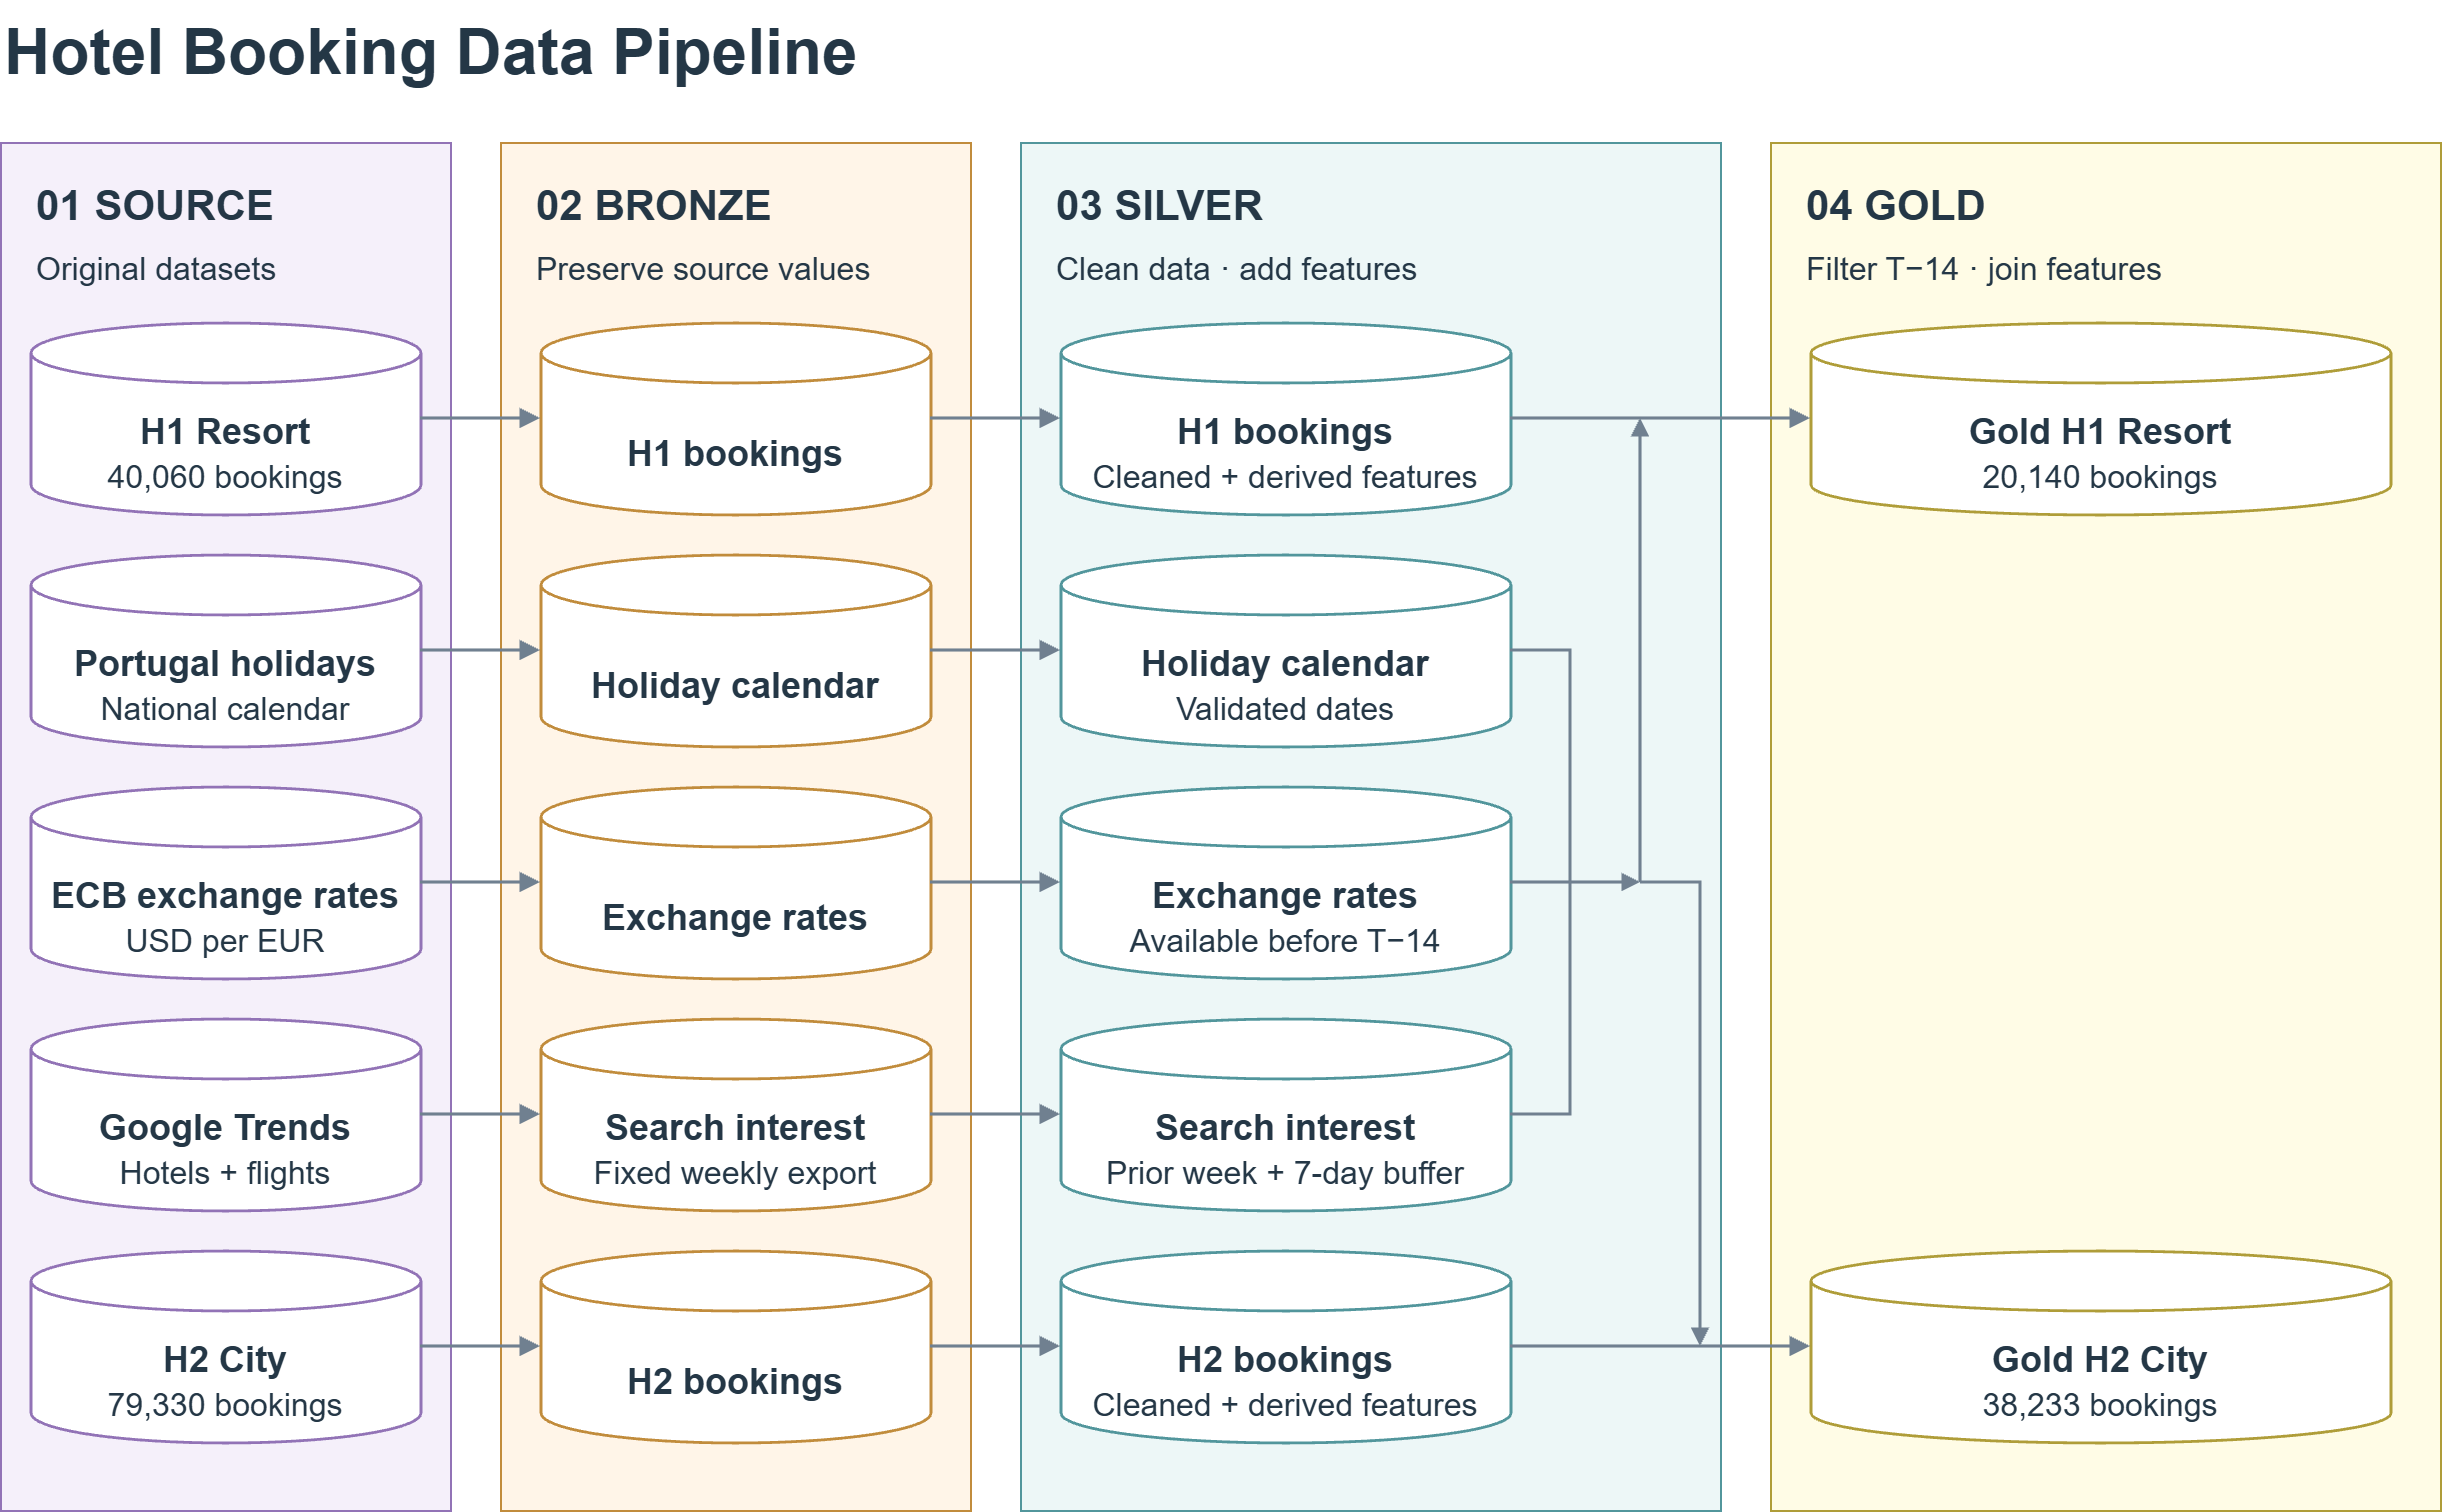

The diagram above was exported from draw.io. Its source (the exported page's mxGraphModel, read from the mxfile embedded in the PNG):
<mxGraphModel dx="1491" dy="871" grid="0" gridSize="10" guides="1" tooltips="1" connect="1" arrows="1" fold="1" page="0" pageScale="1" pageWidth="850" pageHeight="1100" math="0" shadow="0">
  <root>
    <mxCell id="0" />
    <mxCell id="1" parent="0" />
    <mxCell id="title" parent="1" style="whiteSpace=wrap;html=1;fontFamily=Arial;fontColor=#243746;text;strokeColor=none;fillColor=none;align=left;fontSize=32;" value="&lt;b&gt;Hotel Booking Data Pipeline&lt;/b&gt;" vertex="1">
      <mxGeometry height="48" width="1220" x="20" y="12" as="geometry" />
    </mxCell>
    <mxCell id="source" parent="1" style="whiteSpace=wrap;html=1;fontFamily=Arial;fontColor=#243746;rounded=0;fillColor=#F5F0FA;strokeColor=#9273B6;" value="" vertex="1">
      <mxGeometry height="684" width="225" x="20" y="83" as="geometry" />
    </mxCell>
    <mxCell id="sourcetitle" parent="1" style="whiteSpace=wrap;html=1;fontFamily=Arial;fontColor=#243746;text;strokeColor=none;fillColor=none;align=left;fontSize=21;" value="&lt;b&gt;01 SOURCE&lt;/b&gt;" vertex="1">
      <mxGeometry height="28" width="200" x="36" y="95" as="geometry" />
    </mxCell>
    <mxCell id="sourcesub" parent="1" style="whiteSpace=wrap;html=1;fontFamily=Arial;fontColor=#243746;text;strokeColor=none;fillColor=none;align=left;fontSize=16;" value="Original datasets" vertex="1">
      <mxGeometry height="24" width="200" x="36" y="130" as="geometry" />
    </mxCell>
    <mxCell id="bronze" parent="1" style="whiteSpace=wrap;html=1;fontFamily=Arial;fontColor=#243746;rounded=0;fillColor=#FFF5E8;strokeColor=#C18C3C;" value="" vertex="1">
      <mxGeometry height="684" width="235" x="270" y="83" as="geometry" />
    </mxCell>
    <mxCell id="bronzetitle" parent="1" style="whiteSpace=wrap;html=1;fontFamily=Arial;fontColor=#243746;text;strokeColor=none;fillColor=none;align=left;fontSize=21;" value="&lt;b&gt;02 BRONZE&lt;/b&gt;" vertex="1">
      <mxGeometry height="28" width="210" x="286" y="95" as="geometry" />
    </mxCell>
    <mxCell id="bronzesub" parent="1" style="whiteSpace=wrap;html=1;fontFamily=Arial;fontColor=#243746;text;strokeColor=none;fillColor=none;align=left;fontSize=16;" value="Preserve source values" vertex="1">
      <mxGeometry height="24" width="210" x="286" y="130" as="geometry" />
    </mxCell>
    <mxCell id="silver" parent="1" style="whiteSpace=wrap;html=1;fontFamily=Arial;fontColor=#243746;rounded=0;fillColor=#EDF7F7;strokeColor=#52969C;" value="" vertex="1">
      <mxGeometry height="684" width="350" x="530" y="83" as="geometry" />
    </mxCell>
    <mxCell id="silvertitle" parent="1" style="whiteSpace=wrap;html=1;fontFamily=Arial;fontColor=#243746;text;strokeColor=none;fillColor=none;align=left;fontSize=21;" value="&lt;b&gt;03 SILVER&lt;/b&gt;" vertex="1">
      <mxGeometry height="28" width="318" x="546" y="95" as="geometry" />
    </mxCell>
    <mxCell id="silversub" parent="1" style="whiteSpace=wrap;html=1;fontFamily=Arial;fontColor=#243746;text;strokeColor=none;fillColor=none;align=left;fontSize=16;" value="Clean data · add features" vertex="1">
      <mxGeometry height="24" width="318" x="546" y="130" as="geometry" />
    </mxCell>
    <mxCell id="gold" parent="1" style="whiteSpace=wrap;html=1;fontFamily=Arial;fontColor=#243746;rounded=0;fillColor=#FFFCE6;strokeColor=#AF9D39;" value="" vertex="1">
      <mxGeometry height="684" width="335" x="905" y="83" as="geometry" />
    </mxCell>
    <mxCell id="goldtitle" parent="1" style="whiteSpace=wrap;html=1;fontFamily=Arial;fontColor=#243746;text;strokeColor=none;fillColor=none;align=left;fontSize=21;" value="&lt;b&gt;04 GOLD&lt;/b&gt;" vertex="1">
      <mxGeometry height="28" width="308" x="921" y="95" as="geometry" />
    </mxCell>
    <mxCell id="goldsub" parent="1" style="whiteSpace=wrap;html=1;fontFamily=Arial;fontColor=#243746;text;strokeColor=none;fillColor=none;align=left;fontSize=16;" value="Filter T−14 · join features" vertex="1">
      <mxGeometry height="24" width="308" x="921" y="130" as="geometry" />
    </mxCell>
    <mxCell id="sh1" parent="1" style="whiteSpace=wrap;html=1;fontFamily=Arial;fontColor=#243746;shape=cylinder3;boundedLbl=1;backgroundOutline=1;size=15;fillColor=#FFFFFF;strokeColor=#9273B6;strokeWidth=1.4;fontSize=18;spacing=8;spacingTop=10;" value="&lt;b&gt;H1 Resort&lt;/b&gt;&lt;br&gt;&lt;span style=&quot;font-size:16px&quot;&gt;40,060 bookings&lt;/span&gt;" vertex="1">
      <mxGeometry height="96" width="195" x="35" y="173" as="geometry" />
    </mxCell>
    <mxCell id="bh1" parent="1" style="whiteSpace=wrap;html=1;fontFamily=Arial;fontColor=#243746;shape=cylinder3;boundedLbl=1;backgroundOutline=1;size=15;fillColor=#FFFFFF;strokeColor=#C18C3C;strokeWidth=1.4;fontSize=18;spacing=8;spacingTop=10;" value="&lt;b&gt;H1 bookings&lt;/b&gt;" vertex="1">
      <mxGeometry height="96" width="195" x="290" y="173" as="geometry" />
    </mxCell>
    <mxCell id="vh1" parent="1" style="whiteSpace=wrap;html=1;fontFamily=Arial;fontColor=#243746;shape=cylinder3;boundedLbl=1;backgroundOutline=1;size=15;fillColor=#FFFFFF;strokeColor=#52969C;strokeWidth=1.4;fontSize=18;spacing=8;spacingTop=10;" value="&lt;b&gt;H1 bookings&lt;/b&gt;&lt;br&gt;&lt;span style=&quot;font-size:16px&quot;&gt;Cleaned + derived features&lt;/span&gt;" vertex="1">
      <mxGeometry height="96" width="225" x="550" y="173" as="geometry" />
    </mxCell>
    <mxCell id="sbh1" edge="1" parent="1" source="sh1" style="edgeStyle=orthogonalEdgeStyle;rounded=0;endArrow=block;endFill=1;strokeColor=#708090;strokeWidth=1.6;exitX=1;exitY=0.5;entryX=0;entryY=0.5;" target="bh1">
      <mxGeometry relative="1" as="geometry" />
    </mxCell>
    <mxCell id="bvh1" edge="1" parent="1" source="bh1" style="edgeStyle=orthogonalEdgeStyle;rounded=0;endArrow=block;endFill=1;strokeColor=#708090;strokeWidth=1.6;exitX=1;exitY=0.5;entryX=0;entryY=0.5;" target="vh1">
      <mxGeometry relative="1" as="geometry" />
    </mxCell>
    <mxCell id="shol" parent="1" style="whiteSpace=wrap;html=1;fontFamily=Arial;fontColor=#243746;shape=cylinder3;boundedLbl=1;backgroundOutline=1;size=15;fillColor=#FFFFFF;strokeColor=#9273B6;strokeWidth=1.4;fontSize=18;spacing=8;spacingTop=10;" value="&lt;b&gt;Portugal holidays&lt;/b&gt;&lt;br&gt;&lt;span style=&quot;font-size:16px&quot;&gt;National calendar&lt;/span&gt;" vertex="1">
      <mxGeometry height="96" width="195" x="35" y="289" as="geometry" />
    </mxCell>
    <mxCell id="bhol" parent="1" style="whiteSpace=wrap;html=1;fontFamily=Arial;fontColor=#243746;shape=cylinder3;boundedLbl=1;backgroundOutline=1;size=15;fillColor=#FFFFFF;strokeColor=#C18C3C;strokeWidth=1.4;fontSize=18;spacing=8;spacingTop=10;" value="&lt;b&gt;Holiday calendar&lt;/b&gt;" vertex="1">
      <mxGeometry height="96" width="195" x="290" y="289" as="geometry" />
    </mxCell>
    <mxCell id="vhol" parent="1" style="whiteSpace=wrap;html=1;fontFamily=Arial;fontColor=#243746;shape=cylinder3;boundedLbl=1;backgroundOutline=1;size=15;fillColor=#FFFFFF;strokeColor=#52969C;strokeWidth=1.4;fontSize=18;spacing=8;spacingTop=10;" value="&lt;b&gt;Holiday calendar&lt;/b&gt;&lt;br&gt;&lt;span style=&quot;font-size:16px&quot;&gt;Validated dates&lt;/span&gt;" vertex="1">
      <mxGeometry height="96" width="225" x="550" y="289" as="geometry" />
    </mxCell>
    <mxCell id="sbhol" edge="1" parent="1" source="shol" style="edgeStyle=orthogonalEdgeStyle;rounded=0;endArrow=block;endFill=1;strokeColor=#708090;strokeWidth=1.6;exitX=1;exitY=0.5;entryX=0;entryY=0.5;" target="bhol">
      <mxGeometry relative="1" as="geometry" />
    </mxCell>
    <mxCell id="bvhol" edge="1" parent="1" source="bhol" style="edgeStyle=orthogonalEdgeStyle;rounded=0;endArrow=block;endFill=1;strokeColor=#708090;strokeWidth=1.6;exitX=1;exitY=0.5;entryX=0;entryY=0.5;" target="vhol">
      <mxGeometry relative="1" as="geometry" />
    </mxCell>
    <mxCell id="sfx" parent="1" style="whiteSpace=wrap;html=1;fontFamily=Arial;fontColor=#243746;shape=cylinder3;boundedLbl=1;backgroundOutline=1;size=15;fillColor=#FFFFFF;strokeColor=#9273B6;strokeWidth=1.4;fontSize=18;spacing=8;spacingTop=10;" value="&lt;b&gt;ECB exchange rates&lt;/b&gt;&lt;br&gt;&lt;span style=&quot;font-size:16px&quot;&gt;USD per EUR&lt;/span&gt;" vertex="1">
      <mxGeometry height="96" width="195" x="35" y="405" as="geometry" />
    </mxCell>
    <mxCell id="bfx" parent="1" style="whiteSpace=wrap;html=1;fontFamily=Arial;fontColor=#243746;shape=cylinder3;boundedLbl=1;backgroundOutline=1;size=15;fillColor=#FFFFFF;strokeColor=#C18C3C;strokeWidth=1.4;fontSize=18;spacing=8;spacingTop=10;" value="&lt;b&gt;Exchange rates&lt;/b&gt;" vertex="1">
      <mxGeometry height="96" width="195" x="290" y="405" as="geometry" />
    </mxCell>
    <mxCell id="vfx" parent="1" style="whiteSpace=wrap;html=1;fontFamily=Arial;fontColor=#243746;shape=cylinder3;boundedLbl=1;backgroundOutline=1;size=15;fillColor=#FFFFFF;strokeColor=#52969C;strokeWidth=1.4;fontSize=18;spacing=8;spacingTop=10;" value="&lt;b&gt;Exchange rates&lt;/b&gt;&lt;br&gt;&lt;span style=&quot;font-size:16px&quot;&gt;Available before T−14&lt;/span&gt;" vertex="1">
      <mxGeometry height="96" width="225" x="550" y="405" as="geometry" />
    </mxCell>
    <mxCell id="sbfx" edge="1" parent="1" source="sfx" style="edgeStyle=orthogonalEdgeStyle;rounded=0;endArrow=block;endFill=1;strokeColor=#708090;strokeWidth=1.6;exitX=1;exitY=0.5;entryX=0;entryY=0.5;" target="bfx">
      <mxGeometry relative="1" as="geometry" />
    </mxCell>
    <mxCell id="bvfx" edge="1" parent="1" source="bfx" style="edgeStyle=orthogonalEdgeStyle;rounded=0;endArrow=block;endFill=1;strokeColor=#708090;strokeWidth=1.6;exitX=1;exitY=0.5;entryX=0;entryY=0.5;" target="vfx">
      <mxGeometry relative="1" as="geometry" />
    </mxCell>
    <mxCell id="sh2" parent="1" style="whiteSpace=wrap;html=1;fontFamily=Arial;fontColor=#243746;shape=cylinder3;boundedLbl=1;backgroundOutline=1;size=15;fillColor=#FFFFFF;strokeColor=#9273B6;strokeWidth=1.4;fontSize=18;spacing=8;spacingTop=10;" value="&lt;b&gt;H2 City&lt;/b&gt;&lt;br&gt;&lt;span style=&quot;font-size:16px&quot;&gt;79,330 bookings&lt;/span&gt;" vertex="1">
      <mxGeometry height="96" width="195" x="35" y="637" as="geometry" />
    </mxCell>
    <mxCell id="bh2" parent="1" style="whiteSpace=wrap;html=1;fontFamily=Arial;fontColor=#243746;shape=cylinder3;boundedLbl=1;backgroundOutline=1;size=15;fillColor=#FFFFFF;strokeColor=#C18C3C;strokeWidth=1.4;fontSize=18;spacing=8;spacingTop=10;" value="&lt;b&gt;H2 bookings&lt;/b&gt;" vertex="1">
      <mxGeometry height="96" width="195" x="290" y="637" as="geometry" />
    </mxCell>
    <mxCell id="vh2" parent="1" style="whiteSpace=wrap;html=1;fontFamily=Arial;fontColor=#243746;shape=cylinder3;boundedLbl=1;backgroundOutline=1;size=15;fillColor=#FFFFFF;strokeColor=#52969C;strokeWidth=1.4;fontSize=18;spacing=8;spacingTop=10;" value="&lt;b&gt;H2 bookings&lt;/b&gt;&lt;br&gt;&lt;span style=&quot;font-size:16px&quot;&gt;Cleaned + derived features&lt;/span&gt;" vertex="1">
      <mxGeometry height="96" width="225" x="550" y="637" as="geometry" />
    </mxCell>
    <mxCell id="sbh2" edge="1" parent="1" source="sh2" style="edgeStyle=orthogonalEdgeStyle;rounded=0;endArrow=block;endFill=1;strokeColor=#708090;strokeWidth=1.6;exitX=1;exitY=0.5;entryX=0;entryY=0.5;" target="bh2">
      <mxGeometry relative="1" as="geometry" />
    </mxCell>
    <mxCell id="bvh2" edge="1" parent="1" source="bh2" style="edgeStyle=orthogonalEdgeStyle;rounded=0;endArrow=block;endFill=1;strokeColor=#708090;strokeWidth=1.6;exitX=1;exitY=0.5;entryX=0;entryY=0.5;" target="vh2">
      <mxGeometry relative="1" as="geometry" />
    </mxCell>
    <mxCell id="gH1" parent="1" style="whiteSpace=wrap;html=1;fontFamily=Arial;fontColor=#243746;shape=cylinder3;boundedLbl=1;backgroundOutline=1;size=15;fillColor=#FFFFFF;strokeColor=#AF9D39;strokeWidth=1.4;fontSize=18;spacing=8;spacingTop=10;" value="&lt;b&gt;Gold H1 Resort&lt;/b&gt;&lt;br&gt;&lt;span style=&quot;font-size:16px&quot;&gt;20,140 bookings&lt;/span&gt;" vertex="1">
      <mxGeometry height="96" width="290" x="925" y="173" as="geometry" />
    </mxCell>
    <mxCell id="gH2" parent="1" style="whiteSpace=wrap;html=1;fontFamily=Arial;fontColor=#243746;shape=cylinder3;boundedLbl=1;backgroundOutline=1;size=15;fillColor=#FFFFFF;strokeColor=#AF9D39;strokeWidth=1.4;fontSize=18;spacing=8;spacingTop=10;" value="&lt;b&gt;Gold H2 City&lt;/b&gt;&lt;br&gt;&lt;span style=&quot;font-size:16px&quot;&gt;38,233 bookings&lt;/span&gt;" vertex="1">
      <mxGeometry height="96" width="290" x="925" y="637" as="geometry" />
    </mxCell>
    <mxCell id="sgt" parent="1" style="whiteSpace=wrap;html=1;fontFamily=Arial;fontColor=#243746;shape=cylinder3;boundedLbl=1;backgroundOutline=1;size=15;fillColor=#FFFFFF;strokeWidth=1.4;fontSize=18;spacing=8;spacingTop=10;strokeColor=#9273B6;" value="&lt;b&gt;Google Trends&lt;/b&gt;&lt;br&gt;&lt;span style=&quot;font-size:16px&quot;&gt;Hotels + flights&lt;/span&gt;" vertex="1">
      <mxGeometry height="96" width="195" x="35" y="521" as="geometry" />
    </mxCell>
    <mxCell id="bgt" parent="1" style="whiteSpace=wrap;html=1;fontFamily=Arial;fontColor=#243746;shape=cylinder3;boundedLbl=1;backgroundOutline=1;size=15;fillColor=#FFFFFF;strokeWidth=1.4;fontSize=18;spacing=8;spacingTop=10;strokeColor=#C18C3C;" value="&lt;b&gt;Search interest&lt;/b&gt;&lt;br&gt;&lt;span style=&quot;font-size:16px&quot;&gt;Fixed weekly export&lt;/span&gt;" vertex="1">
      <mxGeometry height="96" width="195" x="290" y="521" as="geometry" />
    </mxCell>
    <mxCell id="vgt" parent="1" style="whiteSpace=wrap;html=1;fontFamily=Arial;fontColor=#243746;shape=cylinder3;boundedLbl=1;backgroundOutline=1;size=15;fillColor=#FFFFFF;strokeWidth=1.4;fontSize=18;spacing=8;spacingTop=10;strokeColor=#52969C;" value="&lt;b&gt;Search interest&lt;/b&gt;&lt;br&gt;&lt;span style=&quot;font-size:16px&quot;&gt;Prior week + 7-day buffer&lt;/span&gt;" vertex="1">
      <mxGeometry height="96" width="225" x="550" y="521" as="geometry" />
    </mxCell>
    <mxCell id="sbgt" edge="1" parent="1" source="sgt" style="edgeStyle=none;rounded=0;curved=0;endArrow=block;endFill=1;strokeColor=#708090;strokeWidth=1.6;exitX=1;exitY=0.5;entryX=0;entryY=0.5;" target="bgt">
      <mxGeometry relative="1" as="geometry" />
    </mxCell>
    <mxCell id="bvgt" edge="1" parent="1" source="bgt" style="edgeStyle=none;rounded=0;curved=0;endArrow=block;endFill=1;strokeColor=#708090;strokeWidth=1.6;exitX=1;exitY=0.5;entryX=0;entryY=0.5;" target="vgt">
      <mxGeometry relative="1" as="geometry" />
    </mxCell>
    <mxCell id="externalMerge" parent="1" style="shape=ellipse;opacity=0;strokeColor=none;fillColor=none;resizable=0;movable=0;" vertex="1">
      <mxGeometry x="805" y="453" as="geometry" />
    </mxCell>
    <mxCell id="mergeH1" parent="1" style="shape=ellipse;opacity=0;strokeColor=none;fillColor=none;resizable=0;movable=0;" vertex="1">
      <mxGeometry x="840" y="221" as="geometry" />
    </mxCell>
    <mxCell id="mergeH2" parent="1" style="shape=ellipse;opacity=0;strokeColor=none;fillColor=none;resizable=0;movable=0;" vertex="1">
      <mxGeometry x="870" y="685" as="geometry" />
    </mxCell>
    <mxCell id="holidayMerge" edge="1" parent="1" source="vhol" style="edgeStyle=none;rounded=0;curved=0;startArrow=none;endArrow=none;endFill=1;strokeColor=#708090;strokeWidth=1.6;exitX=1;exitY=0.5;entryX=0;entryY=0.5;exitPerimeter=0;entryPerimeter=0;" target="externalMerge">
      <mxGeometry relative="1" as="geometry">
        <Array as="points">
          <mxPoint x="805" y="337" />
        </Array>
      </mxGeometry>
    </mxCell>
    <mxCell id="fxMerge" edge="1" parent="1" source="vfx" style="edgeStyle=none;rounded=0;curved=0;startArrow=none;endArrow=none;endFill=1;strokeColor=#708090;strokeWidth=1.6;exitX=1;exitY=0.5;entryX=0;entryY=0.5;exitPerimeter=0;entryPerimeter=0;" target="externalMerge">
      <mxGeometry relative="1" as="geometry" />
    </mxCell>
    <mxCell id="trendsMerge" edge="1" parent="1" source="vgt" style="edgeStyle=none;rounded=0;curved=0;startArrow=none;endArrow=none;endFill=1;strokeColor=#708090;strokeWidth=1.6;exitX=1;exitY=0.5;entryX=0;entryY=0.5;exitPerimeter=0;entryPerimeter=0;" target="externalMerge">
      <mxGeometry relative="1" as="geometry">
        <Array as="points">
          <mxPoint x="805" y="569" />
        </Array>
      </mxGeometry>
    </mxCell>
    <mxCell id="externalToH1" edge="1" parent="1" source="externalFork" style="edgeStyle=none;rounded=0;curved=0;startArrow=none;endArrow=block;endSize=5;endFill=1;strokeColor=#708090;strokeWidth=1.6;exitX=1;exitY=0.5;entryX=0;entryY=0.5;exitPerimeter=0;entryPerimeter=0;" target="mergeH1">
      <mxGeometry relative="1" as="geometry" />
    </mxCell>
    <mxCell id="externalToH2" edge="1" parent="1" source="externalFork" style="edgeStyle=none;rounded=0;curved=0;startArrow=none;endArrow=block;endSize=5;endFill=1;strokeColor=#708090;strokeWidth=1.6;exitX=1;exitY=0.5;entryX=0;entryY=0.5;exitPerimeter=0;entryPerimeter=0;" target="mergeH2">
      <mxGeometry relative="1" as="geometry">
        <Array as="points">
          <mxPoint x="870" y="453" />
        </Array>
      </mxGeometry>
    </mxCell>
    <mxCell id="h1Merge" edge="1" parent="1" source="vh1" style="edgeStyle=none;rounded=0;curved=0;startArrow=none;endArrow=none;endFill=1;strokeColor=#708090;strokeWidth=1.6;exitX=1;exitY=0.5;entryX=0;entryY=0.5;exitPerimeter=0;entryPerimeter=0;" target="mergeH1">
      <mxGeometry relative="1" as="geometry" />
    </mxCell>
    <mxCell id="h2Merge" edge="1" parent="1" source="vh2" style="edgeStyle=none;rounded=0;curved=0;startArrow=none;endArrow=none;endFill=1;strokeColor=#708090;strokeWidth=1.6;exitX=1;exitY=0.5;entryX=0;entryY=0.5;exitPerimeter=0;entryPerimeter=0;" target="mergeH2">
      <mxGeometry relative="1" as="geometry" />
    </mxCell>
    <mxCell id="h1gold" edge="1" parent="1" source="mergeH1" style="edgeStyle=none;rounded=0;curved=0;startArrow=none;endArrow=block;endFill=1;strokeColor=#708090;strokeWidth=1.6;exitX=1;exitY=0.5;entryX=0;entryY=0.5;exitPerimeter=0;entryPerimeter=0;" target="gH1">
      <mxGeometry relative="1" as="geometry" />
    </mxCell>
    <mxCell id="h2gold" edge="1" parent="1" source="mergeH2" style="edgeStyle=none;rounded=0;curved=0;startArrow=none;endArrow=block;endFill=1;strokeColor=#708090;strokeWidth=1.6;exitX=1;exitY=0.5;entryX=0;entryY=0.5;exitPerimeter=0;entryPerimeter=0;" target="gH2">
      <mxGeometry relative="1" as="geometry" />
    </mxCell>
    <mxCell id="externalFork" parent="1" style="shape=ellipse;opacity=0;strokeColor=none;fillColor=none;resizable=0;movable=0;" vertex="1">
      <mxGeometry x="840" y="453" as="geometry" />
    </mxCell>
    <mxCell id="externalFeed" edge="1" parent="1" source="externalMerge" style="edgeStyle=none;rounded=0;curved=0;startArrow=none;endArrow=block;endFill=1;endSize=5;strokeColor=#708090;strokeWidth=1.6;exitPerimeter=0;entryPerimeter=0;" target="externalFork">
      <mxGeometry relative="1" as="geometry" />
    </mxCell>
  </root>
</mxGraphModel>